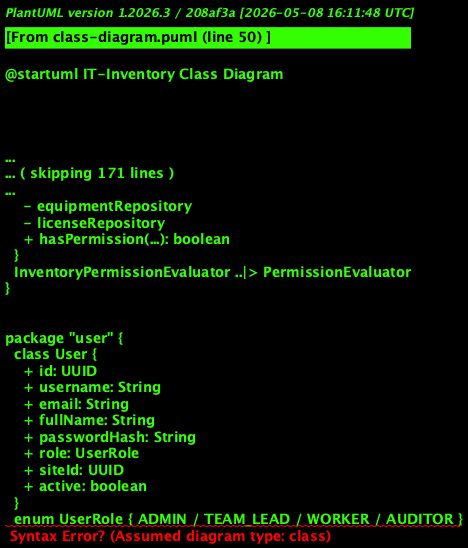

The diagram above was rendered by PlantUML. Its source (embedded in the PNG):
@startuml IT-Inventory Class Diagram
!theme plain
skinparam classAttributeIconSize 0
skinparam classFontSize 12
skinparam packageFontSize 13
skinparam arrowColor #555555
skinparam classBackgroundColor #FAFAFA
skinparam classBorderColor #888888

title IT Inventory System — Class Diagram (Patterns highlighted in <<>>)

' ──────────────────── COMMON ───────────────────────────────────────────────────

package "common" {
  abstract class BaseAuditableEntity {
    # createdAt: LocalDateTime
    # updatedAt: LocalDateTime
  }

  class SecurityUtils <<utility>> {
    + {static} getCurrentPrincipal(): Optional<UserPrincipal>
    + {static} getCurrentUserId(): UUID
  }

  interface PermissionEvaluator {
    + hasPermission(auth, targetId, targetType, permission): boolean
  }

  class InventoryPermissionEvaluator <<Strategy>> {
    - equipmentRepository
    - licenseRepository
    + hasPermission(...): boolean
  }
  InventoryPermissionEvaluator ..|> PermissionEvaluator
}

' ──────────────────── USER / SITE ──────────────────────────────────────────────

package "user" {
  class User {
    + id: UUID
    + username: String
    + email: String
    + fullName: String
    + passwordHash: String
    + role: UserRole
    + siteId: UUID
    + active: boolean
  }
  enum UserRole { ADMIN / TEAM_LEAD / WORKER / AUDITOR }
  User --> UserRole
  User --|> BaseAuditableEntity
}

package "site" {
  class Site {
    + id: UUID
    + name: String
    + address: String
    + city: String
    + teamLeadId: UUID
    + createdAt: LocalDateTime
  }
}

' ──────────────────── EQUIPMENT ────────────────────────────────────────────────

package "equipment" {
  class Equipment {
    + id: UUID
    + inventoryNumber: String
    + name: String
    + type: EquipmentType
    + manufacturer: String
    + status: EquipmentStatus
    + purchaseDate: LocalDate
    + warrantyUntil: LocalDate
    + price: BigDecimal
    + siteId: UUID
    + assignedUserId: UUID
  }
  Equipment --|> BaseAuditableEntity

  enum EquipmentType  { LAPTOP / DESKTOP / MONITOR / PHONE / PRINTER / NETWORK / OTHER }
  enum EquipmentStatus { IN_STOCK / ASSIGNED / UNDER_REPAIR / DECOMMISSIONED }
  Equipment --> EquipmentType
  Equipment --> EquipmentStatus

  abstract class EquipmentFactory <<Factory Method>> {
    + {static} forType(type): EquipmentFactory
    + {abstract} createWithDefaults(dto, invNum): Equipment
    # {abstract} defaultWarrantyYears(): int
  }
  class ComputerEquipmentFactory  { # defaultWarrantyYears() = 3 }
  class NetworkEquipmentFactory   { # defaultWarrantyYears() = 5 }
  class DefaultEquipmentFactory   { # defaultWarrantyYears() = 1 }
  EquipmentFactory <|-- ComputerEquipmentFactory
  EquipmentFactory <|-- NetworkEquipmentFactory
  EquipmentFactory <|-- DefaultEquipmentFactory

  class EquipmentSpecification <<Specification>> {
    + {static} hasSiteId(siteId): Specification
    + {static} hasStatus(status): Specification
    + {static} assignedTo(userId): Specification
    + {static} searchQuery(q): Specification
    + {static} from(filter): Specification
  }
}

' ──────────────────── LICENSE ──────────────────────────────────────────────────

package "license" {
  class License {
    + id: UUID
    + softwareName: String
    + vendor: String
    + licenseKey: String <<AES-256-GCM encrypted>>
    + licenseType: LicenseType
    + seatsTotal: int
    + seatsUsed: int
    + expirationDate: LocalDate
    + cost: BigDecimal
    + siteId: UUID
    + hasAvailableSeats(): boolean
  }
  License --|> BaseAuditableEntity

  enum LicenseType { PERPETUAL / SUBSCRIPTION / OEM / VOLUME }
  License --> LicenseType

  class LicenseSpecification <<Specification>> {
    + {static} hasSiteId(siteId): Specification
    + {static} assignedTo(userId): Specification
    + {static} from(filter): Specification
  }
}

' ──────────────────── CRYPTO (Decorator) ──────────────────────────────────────

package "crypto" {
  class LicenseKeyAttributeConverter <<Decorator>> {
    - {static} secretKey: SecretKey
    + convertToDatabaseColumn(key): String
    + convertToEntityAttribute(dbData): String
  }
  class AesKeyHolder {
    + init(): void
  }
  AesKeyHolder --> LicenseKeyAttributeConverter : initialises static key
  License ..> LicenseKeyAttributeConverter : "@Convert"
}

' ──────────────────── AUTH ─────────────────────────────────────────────────────

package "auth" {
  class UserPrincipal {
    + id: UUID
    + username: String
    + role: String
    + siteId: UUID
    + {static} from(user: User): UserPrincipal
    + getAuthorities(): Collection
  }

  class JwtService <<Singleton>> {
    - signingKey: SecretKey
    + generateAccessToken(principal): String
    + extractClaims(token): Claims
    + isValid(token): boolean
  }

  class RefreshToken {
    + token: String
    + userId: UUID
    + expiresAt: LocalDateTime
    + revoked: boolean
    + isValid(): boolean
  }

  class AuthService {
    + login(username, password): AuthResponse
    + refresh(refreshToken): AuthResponse
    + logout(userId): void
  }

  UserPrincipal --> User
  AuthService --> JwtService
  AuthService --> RefreshToken
}

' ──────────────────── AUDIT (Observer) ────────────────────────────────────────

package "audit" {
  class EntityChangedEvent <<ApplicationEvent>> {
    + action: AuditAction
    + entityType: String
    + entityId: String
    + payload: Map
    + actorUserId: UUID
  }

  class AuditLog {
    + id: UUID
    + actorUserId: UUID
    + action: AuditAction
    + entityType: String
    + entityId: String
    + payload: Map <<JSONB>>
    + createdAt: LocalDateTime
  }

  class AuditLogListener <<Observer>> {
    + onEntityChanged(event): void
  }

  enum AuditAction { CREATE / UPDATE / DELETE / ASSIGN / LOGIN / LOGOUT }
  AuditLog --> AuditAction
  AuditLogListener ..> EntityChangedEvent : "@EventListener"
  AuditLogListener --> AuditLog : saves
}

' ──────────────────── NOTIFICATION (Strategy) ─────────────────────────────────

package "notification" {
  interface NotificationStrategy <<Strategy>> {
    + supports(type: NotificationType): boolean
    + send(notification: Notification): void
  }
  class EmailNotificationStrategy
  class InAppNotificationStrategy
  class TelegramNotificationStrategy
  NotificationStrategy <|.. EmailNotificationStrategy
  NotificationStrategy <|.. InAppNotificationStrategy
  NotificationStrategy <|.. TelegramNotificationStrategy

  class NotificationService {
    - strategies: List<NotificationStrategy>
    + process(message): void
  }
  NotificationService --> NotificationStrategy

  class LicenseExpiryScheduler {
    + checkLicenseExpiry(): void
    + checkWarrantyExpiry(): void
  }
}

' ──────────────────── REPORT (Builder) ────────────────────────────────────────

package "report" {
  class EquipmentReportRequest <<Builder>> {
    - siteId: UUID
    - from / to: LocalDate
    - statuses: List
    - types: List
    + {static} builder(): Builder
  }

  class LicenseReportRequest <<Builder>> {
    - siteId: UUID
    - from / to: LocalDate
    - licenseTypes: List
    + {static} builder(): Builder
  }

  class ExcelReportGenerator {
    + generateInventoryReport(siteId): byte[]
    + generateLicenseReport(siteId): byte[]
  }

  class ReportStore <<Singleton>> {
    - store: ConcurrentHashMap
    + save(id, status, content, filename): void
    + get(id): Entry
  }

  class ReportProducer {
    + requestInventoryReport(siteId): UUID
    + requestLicenseReport(siteId): UUID
  }

  class ReportConsumer {
    + consume(message: ReportMessage): void
  }

  ReportConsumer --> ExcelReportGenerator
  ReportConsumer --> ReportStore
  ReportProducer --> ReportStore : PENDING
}

@enduml